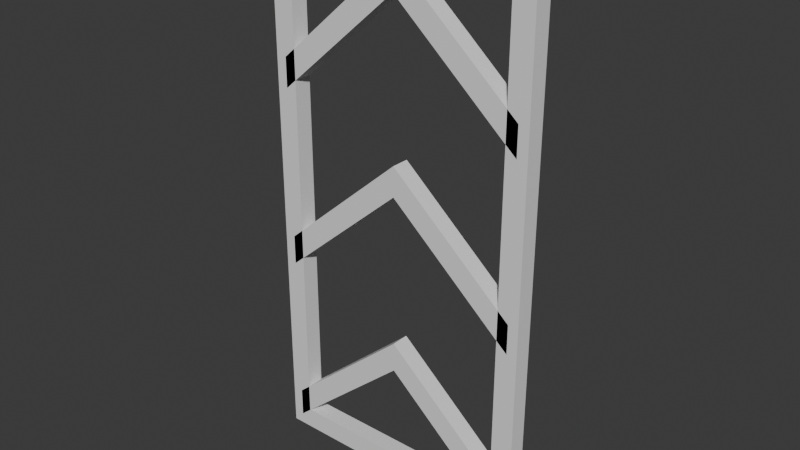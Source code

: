 # Source: speed_boost.blend  (saved by Blender 4.2.66; exported with 4.5.12 LTS)
import bpy
from mathutils import Matrix  # noqa: F401  (used for matrix-valued properties, if any)

bpy.ops.wm.read_factory_settings(use_empty=True)
scene = bpy.context.scene
scene.name = 'Scene'

# ---- collections
col_collection = bpy.data.collections.new('Collection'); scene.collection.children.link(col_collection)

# ---- world
world_world = bpy.data.worlds.new('World'); scene.world = world_world
world_world.use_nodes = True; world_world.node_tree.nodes.clear()
_N = world_world.node_tree.nodes; _L = world_world.node_tree.links
n0 = _N.new('ShaderNodeOutputWorld'); n0.name = 'World Output'; n0.location = (300, 300)
n1 = _N.new('ShaderNodeBackground'); n1.name = 'Background'; n1.location = (10, 300)
n1.inputs[0].default_value = (0.05088, 0.05088, 0.05088, 1.0)
_L.new(n1.outputs[0], n0.inputs[0])
n0.is_active_output = True
world_world.color = (0.05088, 0.05088, 0.05088)
world_world.sun_shadow_jitter_overblur = 0.0

# ---- meshes
me_speed_boost_mesh = bpy.data.meshes.new('speed_boost_mesh')
me_speed_boost_mesh.from_pydata([(1.385, -0.1, -2.877), (1.385, -0.1, -2.55), (1.263, -0.1, -2.763), (1.263, -0.1, 2.763), (0.0, -0.1, -1.336), (0.0, -0.1, -1.664), (1.5, 0.0, 3.0), (1.5, 0.0, -3.0), (0.0, -0.1, 0.3361), (1.385, -0.1, 1.123), (1.5, -0.1, 3.0), (1.5, -0.1, -3.0), (0.0, -0.1, 0.6639), (1.385, -0.1, 1.45), (1.263, 0.0, 2.763), (1.263, 0.0, -2.763), (1.385, -0.1, -0.5495), (0.0, -0.1, 2.664), (1.385, -0.1, -0.8774), (0.0, -0.1, 2.336), (0.0, 0.0, 2.336), (1.385, 0.0, 1.123), (1.385, 0.0, 1.45), (0.0, 0.0, 2.664), (0.0, 0.0, 0.6639), (1.385, 0.0, -0.5495), (1.385, 0.0, -0.8774), (0.0, 0.0, 0.3361), (0.0, -0.1, 3.0), (0.0, 0.0, 3.0), (0.0, -0.1, 2.763), (0.0, 0.0, 2.763), (0.0, -0.1, -3.0), (0.0, 0.0, -3.0), (0.0, -0.1, -2.763), (0.0, 0.0, -2.763), (0.0, 0.0, -1.336), (1.385, 0.0, -2.55), (1.385, 0.0, -2.877), (0.0, 0.0, -1.664)], [], [(36, 4, 1, 37), (29, 28, 10, 6), (6, 10, 11, 7), (2, 3, 14, 15), (30, 3, 10, 28), (3, 2, 11, 10), (34, 2, 15, 35), (16, 12, 8, 18), (37, 1, 0, 38), (1, 4, 5, 0), (21, 9, 19, 20), (13, 17, 19, 9), (25, 16, 18, 26), (23, 17, 13, 22), (26, 18, 8, 27), (22, 13, 9, 21), (24, 12, 16, 25), (3, 30, 31, 14), (38, 0, 5, 39), (2, 34, 32, 11), (7, 11, 32, 33)])
_uv = me_speed_boost_mesh.uv_layers.new(name='UVMap')
_uv.uv.foreach_set('vector', [0.5, 0.375, 0.625, 0.375, 0.625, 0.5, 0.5, 0.5, 0.5, 0.375, 0.625, 0.375, 0.625, 0.5, 0.5, 0.5, 0.5, 0.5, 0.625, 0.5, 0.625, 0.75, 0.5, 0.75, 0.6646, 0.7328, 0.6646, 0.5172, 0.6646, 0.5172, 0.6646, 0.7328, 0.75, 0.5172, 0.6646, 0.5172, 0.625, 0.5, 0.75, 0.5, 0.6646, 0.5172, 0.6646, 0.7328, 0.625, 0.75, 0.625, 0.5, 0.75, 0.7328, 0.6646, 0.7328, 0.6646, 0.7328, 0.75, 0.7328, 0.625, 0.5, 0.75, 0.5, 0.75, 0.75, 0.625, 0.75, 0.5, 0.5, 0.625, 0.5, 0.625, 0.75, 0.5, 0.75, 0.625, 0.5, 0.75, 0.5, 0.75, 0.75, 0.625, 0.75, 0.5, 0.75, 0.625, 0.75, 0.625, 0.875, 0.5, 0.875, 0.625, 0.5, 0.75, 0.5, 0.75, 0.75, 0.625, 0.75, 0.5, 0.5, 0.625, 0.5, 0.625, 0.75, 0.5, 0.75, 0.5, 0.375, 0.625, 0.375, 0.625, 0.5, 0.5, 0.5, 0.5, 0.75, 0.625, 0.75, 0.625, 0.875, 0.5, 0.875, 0.5, 0.5, 0.625, 0.5, 0.625, 0.75, 0.5, 0.75, 0.5, 0.375, 0.625, 0.375, 0.625, 0.5, 0.5, 0.5, 0.6646, 0.5172, 0.75, 0.5172, 0.75, 0.5172, 0.6646, 0.5172, 0.5, 0.75, 0.625, 0.75, 0.625, 0.875, 0.5, 0.875, 0.6646, 0.7328, 0.75, 0.7328, 0.75, 0.75, 0.625, 0.75, 0.5, 0.75, 0.625, 0.75, 0.625, 0.875, 0.5, 0.875])
me_speed_boost_mesh.update()

# ---- objects
ob_speed_boost = bpy.data.objects.new('speed_boost', me_speed_boost_mesh)

# ---- transforms, parenting, visibility, modifiers, constraints
ob_speed_boost.location = (0.0, 0.0, 0.0)
_m = ob_speed_boost.modifiers.new('Mirror', 'MIRROR')
_m.use_axis = (True, True, False)
_m.use_clip = True

# ---- collection membership
col_collection.objects.link(ob_speed_boost)

# ---- scene / render settings (as saved in the file)
scene.frame_start = 1; scene.frame_end = 250; scene.frame_set(1)
scene.render.engine = 'BLENDER_EEVEE_NEXT'
bpy.context.view_layer.update()

# ---- added for rendering (the .blend has no active camera and no usable light): camera, sun
cam_auto = bpy.data.cameras.new('AutoCamera')
cam_auto.lens = 50.0
cam_auto.sensor_width = 36.0
cam_auto.clip_end = 1000.0
ob_auto_camera = bpy.data.objects.new('AutoCamera', cam_auto)
scene.collection.objects.link(ob_auto_camera)
ob_auto_camera.location = (6.20935, -7.45122, 4.96748)
ob_auto_camera.rotation_euler = (1.09748, -7.21219e-08, 0.694738)
scene.camera = ob_auto_camera
light_auto_sun = bpy.data.lights.new('AutoSun', 'SUN')
light_auto_sun.energy = 3.0
light_auto_sun.angle = 0.0523599
ob_auto_sun = bpy.data.objects.new('AutoSun', light_auto_sun)
scene.collection.objects.link(ob_auto_sun)
ob_auto_sun.rotation_euler = (0.872665, 0.174533, 0.523599)
bpy.context.view_layer.update()

